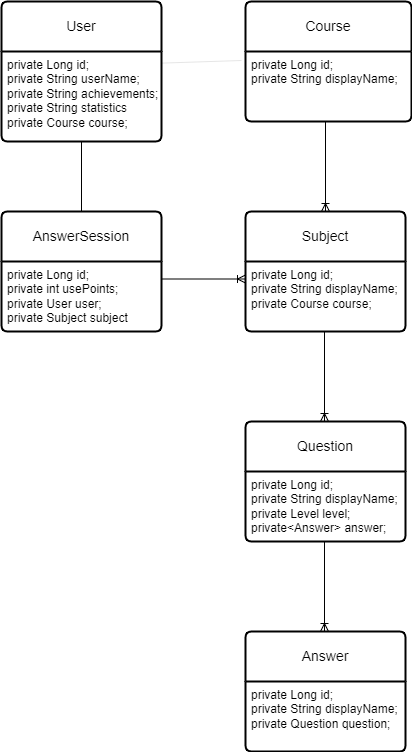

The diagram above was exported from draw.io. Its source (the exported page's mxGraphModel, read from the mxfile embedded in the PNG):
<mxGraphModel dx="657" dy="309" grid="1" gridSize="10" guides="1" tooltips="1" connect="1" arrows="1" fold="1" page="1" pageScale="1" pageWidth="827" pageHeight="1169" math="0" shadow="0">
  <root>
    <mxCell id="0" />
    <mxCell id="1" parent="0" />
    <mxCell id="xOTes_J904JzGB5KJ0Uv-13" value="Course" style="swimlane;childLayout=stackLayout;horizontal=1;startSize=50;horizontalStack=0;rounded=1;fontSize=14;fontStyle=0;strokeWidth=2;resizeParent=0;resizeLast=1;shadow=0;dashed=0;align=center;arcSize=4;whiteSpace=wrap;html=1;" parent="1" vertex="1">
      <mxGeometry x="334" y="60" width="166" height="120" as="geometry" />
    </mxCell>
    <mxCell id="xOTes_J904JzGB5KJ0Uv-14" value="private Long id;&lt;br&gt;private String displayName;" style="align=left;strokeColor=none;fillColor=none;spacingLeft=4;fontSize=12;verticalAlign=top;resizable=0;rotatable=0;part=1;html=1;" parent="xOTes_J904JzGB5KJ0Uv-13" vertex="1">
      <mxGeometry y="50" width="166" height="70" as="geometry" />
    </mxCell>
    <mxCell id="xOTes_J904JzGB5KJ0Uv-15" value="Subject" style="swimlane;childLayout=stackLayout;horizontal=1;startSize=50;horizontalStack=0;rounded=1;fontSize=14;fontStyle=0;strokeWidth=2;resizeParent=0;resizeLast=1;shadow=0;dashed=0;align=center;arcSize=4;whiteSpace=wrap;html=1;" parent="1" vertex="1">
      <mxGeometry x="334" y="270" width="160" height="120" as="geometry" />
    </mxCell>
    <mxCell id="xOTes_J904JzGB5KJ0Uv-16" value="private Long id;&lt;br&gt;private String displayName;&lt;br&gt;private Course course;" style="align=left;strokeColor=none;fillColor=none;spacingLeft=4;fontSize=12;verticalAlign=top;resizable=0;rotatable=0;part=1;html=1;" parent="xOTes_J904JzGB5KJ0Uv-15" vertex="1">
      <mxGeometry y="50" width="160" height="70" as="geometry" />
    </mxCell>
    <mxCell id="xOTes_J904JzGB5KJ0Uv-17" value="" style="fontSize=12;html=1;endArrow=ERoneToMany;rounded=0;entryX=0.5;entryY=0;entryDx=0;entryDy=0;" parent="1" target="xOTes_J904JzGB5KJ0Uv-15" edge="1">
      <mxGeometry width="100" height="100" relative="1" as="geometry">
        <mxPoint x="414" y="180" as="sourcePoint" />
        <mxPoint x="414" y="320" as="targetPoint" />
      </mxGeometry>
    </mxCell>
    <mxCell id="ivcf5_k4CKejaFoCurzD-4" value="User" style="swimlane;childLayout=stackLayout;horizontal=1;startSize=50;horizontalStack=0;rounded=1;fontSize=14;fontStyle=0;strokeWidth=2;resizeParent=0;resizeLast=1;shadow=0;dashed=0;align=center;arcSize=4;whiteSpace=wrap;html=1;" parent="1" vertex="1">
      <mxGeometry x="90" y="60" width="160" height="140" as="geometry" />
    </mxCell>
    <mxCell id="ivcf5_k4CKejaFoCurzD-5" value="private Long id;&lt;br&gt;private String userName;&lt;br&gt;private String&amp;nbsp;achievements;&lt;br&gt;private String statistics&lt;br&gt;private Course course;&lt;br&gt;" style="align=left;strokeColor=none;fillColor=none;spacingLeft=4;fontSize=12;verticalAlign=top;resizable=0;rotatable=0;part=1;html=1;" parent="ivcf5_k4CKejaFoCurzD-4" vertex="1">
      <mxGeometry y="50" width="160" height="90" as="geometry" />
    </mxCell>
    <mxCell id="ivcf5_k4CKejaFoCurzD-17" value="" style="endArrow=none;html=1;rounded=0;exitX=1.003;exitY=0.129;exitDx=0;exitDy=0;exitPerimeter=0;strokeWidth=0;" parent="1" source="ivcf5_k4CKejaFoCurzD-5" edge="1">
      <mxGeometry relative="1" as="geometry">
        <mxPoint x="210" y="119.5" as="sourcePoint" />
        <mxPoint x="330" y="119" as="targetPoint" />
        <Array as="points" />
      </mxGeometry>
    </mxCell>
    <mxCell id="ivcf5_k4CKejaFoCurzD-24" value="Question" style="swimlane;childLayout=stackLayout;horizontal=1;startSize=50;horizontalStack=0;rounded=1;fontSize=14;fontStyle=0;strokeWidth=2;resizeParent=0;resizeLast=1;shadow=0;dashed=0;align=center;arcSize=4;whiteSpace=wrap;html=1;" parent="1" vertex="1">
      <mxGeometry x="334" y="480" width="160" height="120" as="geometry" />
    </mxCell>
    <mxCell id="ivcf5_k4CKejaFoCurzD-25" value="private Long id;&lt;br&gt;private String displayName;&lt;br style=&quot;border-color: var(--border-color);&quot;&gt;private Level level;&lt;br&gt;private&amp;lt;Answer&amp;gt; answer;" style="align=left;strokeColor=none;fillColor=none;spacingLeft=4;fontSize=12;verticalAlign=top;resizable=0;rotatable=0;part=1;html=1;" parent="ivcf5_k4CKejaFoCurzD-24" vertex="1">
      <mxGeometry y="50" width="160" height="70" as="geometry" />
    </mxCell>
    <mxCell id="TE3R6otVVHaSvBoClBYX-3" value="" style="fontSize=12;html=1;endArrow=ERoneToMany;rounded=0;entryX=0.5;entryY=0;entryDx=0;entryDy=0;" parent="1" edge="1">
      <mxGeometry width="100" height="100" relative="1" as="geometry">
        <mxPoint x="413" y="600" as="sourcePoint" />
        <mxPoint x="413" y="690" as="targetPoint" />
      </mxGeometry>
    </mxCell>
    <mxCell id="TE3R6otVVHaSvBoClBYX-4" value="Answer" style="swimlane;childLayout=stackLayout;horizontal=1;startSize=50;horizontalStack=0;rounded=1;fontSize=14;fontStyle=0;strokeWidth=2;resizeParent=0;resizeLast=1;shadow=0;dashed=0;align=center;arcSize=4;whiteSpace=wrap;html=1;" parent="1" vertex="1">
      <mxGeometry x="334" y="690" width="160" height="120" as="geometry" />
    </mxCell>
    <mxCell id="TE3R6otVVHaSvBoClBYX-5" value="private Long id;&lt;br&gt;private String displayName;&lt;br style=&quot;border-color: var(--border-color);&quot;&gt;private Question question;" style="align=left;strokeColor=none;fillColor=none;spacingLeft=4;fontSize=12;verticalAlign=top;resizable=0;rotatable=0;part=1;html=1;" parent="TE3R6otVVHaSvBoClBYX-4" vertex="1">
      <mxGeometry y="50" width="160" height="70" as="geometry" />
    </mxCell>
    <mxCell id="3" value="AnswerSession" style="swimlane;childLayout=stackLayout;horizontal=1;startSize=50;horizontalStack=0;rounded=1;fontSize=14;fontStyle=0;strokeWidth=2;resizeParent=0;resizeLast=1;shadow=0;dashed=0;align=center;arcSize=4;whiteSpace=wrap;html=1;" parent="1" vertex="1">
      <mxGeometry x="90" y="270" width="160" height="120" as="geometry" />
    </mxCell>
    <mxCell id="4" value="private Long id;&lt;br&gt;private int usePoints;&lt;br&gt;private User user;&amp;nbsp;&lt;br&gt;private Subject subject&amp;nbsp;" style="align=left;strokeColor=none;fillColor=none;spacingLeft=4;fontSize=12;verticalAlign=top;resizable=0;rotatable=0;part=1;html=1;" parent="3" vertex="1">
      <mxGeometry y="50" width="160" height="70" as="geometry" />
    </mxCell>
    <mxCell id="17" value="" style="fontSize=12;html=1;endArrow=ERoneToMany;rounded=0;entryX=0;entryY=0.25;entryDx=0;entryDy=0;exitX=1;exitY=0.25;exitDx=0;exitDy=0;" parent="1" source="4" target="xOTes_J904JzGB5KJ0Uv-16" edge="1">
      <mxGeometry width="100" height="100" relative="1" as="geometry">
        <mxPoint x="290" y="240" as="sourcePoint" />
        <mxPoint x="334" y="547.5" as="targetPoint" />
      </mxGeometry>
    </mxCell>
    <mxCell id="19" value="" style="endArrow=none;html=1;rounded=0;exitX=0.5;exitY=1;exitDx=0;exitDy=0;entryX=0.5;entryY=0;entryDx=0;entryDy=0;" parent="1" source="ivcf5_k4CKejaFoCurzD-5" target="3" edge="1">
      <mxGeometry relative="1" as="geometry">
        <mxPoint x="60" y="290" as="sourcePoint" />
        <mxPoint x="220" y="290" as="targetPoint" />
      </mxGeometry>
    </mxCell>
    <mxCell id="20" value="" style="fontSize=12;html=1;endArrow=ERoneToMany;rounded=0;entryX=0.5;entryY=0;entryDx=0;entryDy=0;" parent="1" edge="1">
      <mxGeometry width="100" height="100" relative="1" as="geometry">
        <mxPoint x="413" y="390" as="sourcePoint" />
        <mxPoint x="413" y="480" as="targetPoint" />
      </mxGeometry>
    </mxCell>
  </root>
</mxGraphModel>